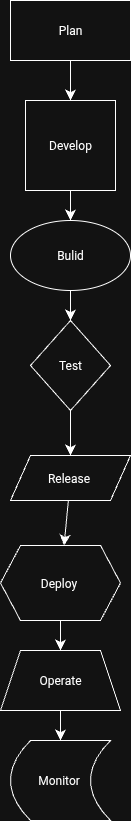

The diagram above was exported from draw.io. Its source (the exported page's mxGraphModel, read from the mxfile embedded in the PNG):
<mxGraphModel dx="145" dy="556" grid="1" gridSize="10" guides="1" tooltips="1" connect="1" arrows="1" fold="1" page="1" pageScale="1" pageWidth="850" pageHeight="1100" math="0" shadow="0">
  <root>
    <mxCell id="0" />
    <mxCell id="1" parent="0" />
    <mxCell id="pd4XQDj0iwY_bXA9zKz2-19" style="edgeStyle=none;curved=1;rounded=0;orthogonalLoop=1;jettySize=auto;html=1;entryX=0.5;entryY=0;entryDx=0;entryDy=0;fontSize=12;startSize=8;endSize=8;" edge="1" parent="1" source="tC4FiIFAjZ4Yf4IAkblD-6" target="pd4XQDj0iwY_bXA9zKz2-1">
      <mxGeometry relative="1" as="geometry" />
    </mxCell>
    <mxCell id="tC4FiIFAjZ4Yf4IAkblD-6" value="Develop" style="whiteSpace=wrap;html=1;aspect=fixed;" parent="1" vertex="1">
      <mxGeometry x="235" y="110" width="90" height="90" as="geometry" />
    </mxCell>
    <mxCell id="pd4XQDj0iwY_bXA9zKz2-21" style="edgeStyle=none;curved=1;rounded=0;orthogonalLoop=1;jettySize=auto;html=1;entryX=0.5;entryY=0;entryDx=0;entryDy=0;fontSize=12;startSize=8;endSize=8;" edge="1" parent="1" source="pd4XQDj0iwY_bXA9zKz2-2" target="pd4XQDj0iwY_bXA9zKz2-3">
      <mxGeometry relative="1" as="geometry" />
    </mxCell>
    <mxCell id="pd4XQDj0iwY_bXA9zKz2-2" value="Test" style="rhombus;whiteSpace=wrap;html=1;" vertex="1" parent="1">
      <mxGeometry x="240" y="330" width="80" height="90" as="geometry" />
    </mxCell>
    <mxCell id="pd4XQDj0iwY_bXA9zKz2-23" value="" style="edgeStyle=none;curved=1;rounded=0;orthogonalLoop=1;jettySize=auto;html=1;fontSize=12;startSize=8;endSize=8;" edge="1" parent="1" source="pd4XQDj0iwY_bXA9zKz2-3" target="pd4XQDj0iwY_bXA9zKz2-9">
      <mxGeometry relative="1" as="geometry" />
    </mxCell>
    <mxCell id="pd4XQDj0iwY_bXA9zKz2-3" value="Release&amp;nbsp;" style="shape=parallelogram;perimeter=parallelogramPerimeter;whiteSpace=wrap;html=1;fixedSize=1;" vertex="1" parent="1">
      <mxGeometry x="220" y="465" width="120" height="45" as="geometry" />
    </mxCell>
    <mxCell id="pd4XQDj0iwY_bXA9zKz2-18" style="edgeStyle=none;curved=1;rounded=0;orthogonalLoop=1;jettySize=auto;html=1;entryX=0.5;entryY=0;entryDx=0;entryDy=0;fontSize=12;startSize=8;endSize=8;" edge="1" parent="1" source="pd4XQDj0iwY_bXA9zKz2-8" target="tC4FiIFAjZ4Yf4IAkblD-6">
      <mxGeometry relative="1" as="geometry" />
    </mxCell>
    <mxCell id="pd4XQDj0iwY_bXA9zKz2-8" value="Plan" style="rounded=0;whiteSpace=wrap;html=1;" vertex="1" parent="1">
      <mxGeometry x="220" y="10" width="120" height="60" as="geometry" />
    </mxCell>
    <mxCell id="pd4XQDj0iwY_bXA9zKz2-25" style="edgeStyle=none;curved=1;rounded=0;orthogonalLoop=1;jettySize=auto;html=1;entryX=0.5;entryY=0;entryDx=0;entryDy=0;fontSize=12;startSize=8;endSize=8;" edge="1" parent="1" source="pd4XQDj0iwY_bXA9zKz2-10" target="pd4XQDj0iwY_bXA9zKz2-11">
      <mxGeometry relative="1" as="geometry" />
    </mxCell>
    <mxCell id="pd4XQDj0iwY_bXA9zKz2-10" value="Operate" style="shape=trapezoid;perimeter=trapezoidPerimeter;whiteSpace=wrap;html=1;fixedSize=1;direction=east;" vertex="1" parent="1">
      <mxGeometry x="210" y="660" width="120" height="60" as="geometry" />
    </mxCell>
    <mxCell id="pd4XQDj0iwY_bXA9zKz2-11" value="Monitor&amp;nbsp;" style="shape=dataStorage;whiteSpace=wrap;html=1;fixedSize=1;" vertex="1" parent="1">
      <mxGeometry x="220" y="750" width="100" height="80" as="geometry" />
    </mxCell>
    <mxCell id="pd4XQDj0iwY_bXA9zKz2-20" style="edgeStyle=none;curved=1;rounded=0;orthogonalLoop=1;jettySize=auto;html=1;entryX=0.5;entryY=0;entryDx=0;entryDy=0;fontSize=12;startSize=8;endSize=8;" edge="1" parent="1" source="pd4XQDj0iwY_bXA9zKz2-1" target="pd4XQDj0iwY_bXA9zKz2-2">
      <mxGeometry relative="1" as="geometry" />
    </mxCell>
    <mxCell id="pd4XQDj0iwY_bXA9zKz2-1" value="Bulid" style="ellipse;whiteSpace=wrap;html=1;" vertex="1" parent="1">
      <mxGeometry x="220" y="230" width="120" height="70" as="geometry" />
    </mxCell>
    <mxCell id="pd4XQDj0iwY_bXA9zKz2-24" style="edgeStyle=none;curved=1;rounded=0;orthogonalLoop=1;jettySize=auto;html=1;entryX=0.5;entryY=0;entryDx=0;entryDy=0;fontSize=12;startSize=8;endSize=8;" edge="1" parent="1" source="pd4XQDj0iwY_bXA9zKz2-9" target="pd4XQDj0iwY_bXA9zKz2-10">
      <mxGeometry relative="1" as="geometry" />
    </mxCell>
    <mxCell id="pd4XQDj0iwY_bXA9zKz2-9" value="Deploy&amp;nbsp;" style="shape=hexagon;perimeter=hexagonPerimeter2;whiteSpace=wrap;html=1;fixedSize=1;" vertex="1" parent="1">
      <mxGeometry x="210" y="555" width="120" height="75" as="geometry" />
    </mxCell>
    <mxCell id="pd4XQDj0iwY_bXA9zKz2-22" style="edgeStyle=none;curved=1;rounded=0;orthogonalLoop=1;jettySize=auto;html=1;entryX=0.5;entryY=0;entryDx=0;entryDy=0;fontSize=12;startSize=8;endSize=8;" edge="1" parent="1" source="pd4XQDj0iwY_bXA9zKz2-9" target="pd4XQDj0iwY_bXA9zKz2-9">
      <mxGeometry relative="1" as="geometry" />
    </mxCell>
  </root>
</mxGraphModel>